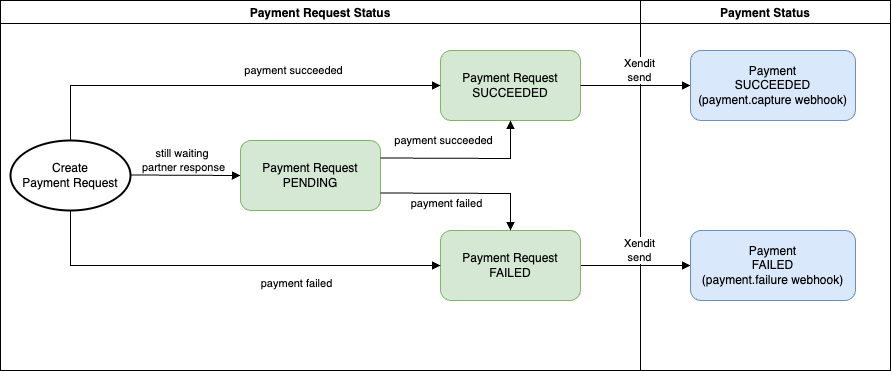

The diagram above was exported from draw.io. Its source (the exported page's mxGraphModel, read from the mxfile embedded in the PNG):
<mxGraphModel dx="1834" dy="573" grid="1" gridSize="10" guides="1" tooltips="1" connect="1" arrows="1" fold="1" page="1" pageScale="1" pageWidth="850" pageHeight="1100" math="0" shadow="0">
  <root>
    <mxCell id="0" />
    <mxCell id="1" parent="0" />
    <mxCell id="QrVjckYzVLrnlT4-hGQS-1" value="Payment Request&lt;div&gt;SUCCEEDED&lt;/div&gt;" style="rounded=1;whiteSpace=wrap;html=1;fillColor=#d5e8d4;strokeColor=#82b366;" vertex="1" parent="1">
      <mxGeometry x="400" y="70" width="140" height="70" as="geometry" />
    </mxCell>
    <mxCell id="QrVjckYzVLrnlT4-hGQS-6" value="" style="html=1;verticalAlign=bottom;labelBackgroundColor=none;endArrow=block;endFill=1;rounded=0;exitX=1;exitY=0.5;exitDx=0;exitDy=0;entryX=0;entryY=0.5;entryDx=0;entryDy=0;" edge="1" parent="1" source="QrVjckYzVLrnlT4-hGQS-2" target="QrVjckYzVLrnlT4-hGQS-5">
      <mxGeometry width="160" relative="1" as="geometry">
        <mxPoint x="130" y="215" as="sourcePoint" />
        <mxPoint x="660" y="210" as="targetPoint" />
      </mxGeometry>
    </mxCell>
    <mxCell id="QrVjckYzVLrnlT4-hGQS-7" value="" style="html=1;verticalAlign=bottom;labelBackgroundColor=none;endArrow=block;endFill=1;rounded=0;exitX=0.5;exitY=0;exitDx=0;exitDy=0;entryX=0;entryY=0.5;entryDx=0;entryDy=0;exitPerimeter=0;" edge="1" parent="1" source="QrVjckYzVLrnlT4-hGQS-19" target="QrVjckYzVLrnlT4-hGQS-1">
      <mxGeometry width="160" relative="1" as="geometry">
        <mxPoint x="330" y="310" as="sourcePoint" />
        <mxPoint x="390" y="120" as="targetPoint" />
        <Array as="points">
          <mxPoint x="30" y="105" />
        </Array>
      </mxGeometry>
    </mxCell>
    <mxCell id="QrVjckYzVLrnlT4-hGQS-8" value="" style="html=1;verticalAlign=bottom;labelBackgroundColor=none;endArrow=block;endFill=1;rounded=0;entryX=0;entryY=0.5;entryDx=0;entryDy=0;exitX=1;exitY=0.5;exitDx=0;exitDy=0;" edge="1" parent="1" source="QrVjckYzVLrnlT4-hGQS-1" target="QrVjckYzVLrnlT4-hGQS-4">
      <mxGeometry width="160" relative="1" as="geometry">
        <mxPoint x="550" y="-15.5" as="sourcePoint" />
        <mxPoint x="675" y="-15.5" as="targetPoint" />
      </mxGeometry>
    </mxCell>
    <mxCell id="QrVjckYzVLrnlT4-hGQS-14" value="Payment Request Status" style="swimlane;" vertex="1" parent="1">
      <mxGeometry x="-40" y="20" width="640" height="370" as="geometry" />
    </mxCell>
    <mxCell id="QrVjckYzVLrnlT4-hGQS-15" value="payment succeeded" style="edgeLabel;html=1;align=center;verticalAlign=middle;resizable=0;points=[];" vertex="1" connectable="0" parent="QrVjckYzVLrnlT4-hGQS-14">
      <mxGeometry x="320" y="70" as="geometry">
        <mxPoint x="-28" y="-1" as="offset" />
      </mxGeometry>
    </mxCell>
    <mxCell id="QrVjckYzVLrnlT4-hGQS-16" value="payment failed&lt;span style=&quot;color: rgba(0, 0, 0, 0); font-family: monospace; font-size: 0px; text-align: start; background-color: rgb(251, 251, 251);&quot;&gt;%3CmxGraphModel%3E%3Croot%3E%3CmxCell%20id%3D%220%22%2F%3E%3CmxCell%20id%3D%221%22%20parent%3D%220%22%2F%3E%3CmxCell%20id%3D%222%22%20value%3D%22payment%20succeeded%22%20style%3D%22edgeLabel%3Bhtml%3D1%3Balign%3Dcenter%3BverticalAlign%3Dmiddle%3Bresizable%3D0%3Bpoints%3D%5B%5D%3B%22%20vertex%3D%221%22%20connectable%3D%220%22%20parent%3D%221%22%3E%3CmxGeometry%20x%3D%22280%22%20y%3D%2290%22%20as%3D%22geometry%22%3E%3CmxPoint%20x%3D%2235%22%20y%3D%222%22%20as%3D%22offset%22%2F%3E%3C%2FmxGeometry%3E%3C%2FmxCell%3E%3C%2Froot%3E%3C%2FmxGraphModel%3E&lt;/span&gt;" style="edgeLabel;html=1;align=center;verticalAlign=middle;resizable=0;points=[];" vertex="1" connectable="0" parent="QrVjckYzVLrnlT4-hGQS-14">
      <mxGeometry x="260" y="280" as="geometry">
        <mxPoint x="35" y="2" as="offset" />
      </mxGeometry>
    </mxCell>
    <mxCell id="QrVjckYzVLrnlT4-hGQS-19" value="Create&lt;div&gt;Payment Request&lt;/div&gt;" style="strokeWidth=2;html=1;shape=mxgraph.flowchart.start_1;whiteSpace=wrap;" vertex="1" parent="QrVjckYzVLrnlT4-hGQS-14">
      <mxGeometry x="10" y="140" width="120" height="70" as="geometry" />
    </mxCell>
    <mxCell id="QrVjckYzVLrnlT4-hGQS-20" value="" style="html=1;verticalAlign=bottom;labelBackgroundColor=none;endArrow=block;endFill=1;rounded=0;exitX=1;exitY=0.5;exitDx=0;exitDy=0;entryX=0;entryY=0.5;entryDx=0;entryDy=0;" edge="1" parent="QrVjckYzVLrnlT4-hGQS-14" target="QrVjckYzVLrnlT4-hGQS-10">
      <mxGeometry width="160" relative="1" as="geometry">
        <mxPoint x="130" y="174.5" as="sourcePoint" />
        <mxPoint x="250" y="174.5" as="targetPoint" />
      </mxGeometry>
    </mxCell>
    <mxCell id="QrVjckYzVLrnlT4-hGQS-2" value="Payment Request&lt;div&gt;FAILED&lt;/div&gt;" style="rounded=1;whiteSpace=wrap;html=1;fillColor=#d5e8d4;strokeColor=#82b366;" vertex="1" parent="QrVjckYzVLrnlT4-hGQS-14">
      <mxGeometry x="440" y="230" width="140" height="70" as="geometry" />
    </mxCell>
    <mxCell id="QrVjckYzVLrnlT4-hGQS-3" value="" style="html=1;verticalAlign=bottom;labelBackgroundColor=none;endArrow=block;endFill=1;rounded=0;exitX=0.5;exitY=1;exitDx=0;exitDy=0;entryX=0;entryY=0.5;entryDx=0;entryDy=0;exitPerimeter=0;" edge="1" parent="QrVjckYzVLrnlT4-hGQS-14" source="QrVjckYzVLrnlT4-hGQS-19" target="QrVjckYzVLrnlT4-hGQS-2">
      <mxGeometry width="160" relative="1" as="geometry">
        <mxPoint x="340" y="280" as="sourcePoint" />
        <mxPoint x="500" y="280" as="targetPoint" />
        <Array as="points">
          <mxPoint x="70" y="265" />
        </Array>
      </mxGeometry>
    </mxCell>
    <mxCell id="QrVjckYzVLrnlT4-hGQS-10" value="Payment Request&lt;div&gt;PENDING&lt;/div&gt;" style="rounded=1;whiteSpace=wrap;html=1;fillColor=#d5e8d4;strokeColor=#82b366;" vertex="1" parent="QrVjckYzVLrnlT4-hGQS-14">
      <mxGeometry x="240" y="140" width="140" height="70" as="geometry" />
    </mxCell>
    <mxCell id="QrVjckYzVLrnlT4-hGQS-24" value="&lt;div style=&quot;text-align: center;&quot;&gt;&lt;br&gt;&lt;/div&gt;" style="edgeLabel;html=1;align=center;verticalAlign=middle;resizable=0;points=[];" vertex="1" connectable="0" parent="QrVjckYzVLrnlT4-hGQS-14">
      <mxGeometry x="150" y="160" as="geometry">
        <mxPoint x="35" y="2" as="offset" />
      </mxGeometry>
    </mxCell>
    <mxCell id="QrVjckYzVLrnlT4-hGQS-25" value="still waiting&amp;nbsp;&lt;div&gt;partner response&lt;/div&gt;" style="edgeLabel;html=1;align=center;verticalAlign=middle;resizable=0;points=[];" vertex="1" connectable="0" parent="QrVjckYzVLrnlT4-hGQS-14">
      <mxGeometry x="210" y="160" as="geometry">
        <mxPoint x="-28" y="-1" as="offset" />
      </mxGeometry>
    </mxCell>
    <mxCell id="QrVjckYzVLrnlT4-hGQS-27" value="" style="html=1;verticalAlign=bottom;labelBackgroundColor=none;endArrow=block;endFill=1;rounded=0;exitX=1;exitY=0.75;exitDx=0;exitDy=0;entryX=0.5;entryY=0;entryDx=0;entryDy=0;" edge="1" parent="QrVjckYzVLrnlT4-hGQS-14" source="QrVjckYzVLrnlT4-hGQS-10" target="QrVjckYzVLrnlT4-hGQS-2">
      <mxGeometry width="160" relative="1" as="geometry">
        <mxPoint x="390" y="168" as="sourcePoint" />
        <mxPoint x="510" y="120" as="targetPoint" />
        <Array as="points">
          <mxPoint x="510" y="193" />
        </Array>
      </mxGeometry>
    </mxCell>
    <mxCell id="yz8tnVQS1tTehAEvRC3x-14" value="&lt;span style=&quot;color: rgba(0, 0, 0, 0); font-family: monospace; font-size: 0px; text-align: start; background-color: rgb(251, 251, 251);&quot;&gt;%3CmxGraphModel%3E%3Croot%3E%3CmxCell%20id%3D%220%22%2F%3E%3CmxCell%20id%3D%221%22%20parent%3D%220%22%2F%3E%3CmxCell%20id%3D%222%22%20value%3D%22payment%20succeeded%22%20style%3D%22edgeLabel%3Bhtml%3D1%3Balign%3Dcenter%3BverticalAlign%3Dmiddle%3Bresizable%3D0%3Bpoints%3D%5B%5D%3B%22%20vertex%3D%221%22%20connectable%3D%220%22%20parent%3D%221%22%3E%3CmxGeometry%20x%3D%22280%22%20y%3D%2290%22%20as%3D%22geometry%22%3E%3CmxPoint%20x%3D%22-28%22%20y%3D%22-1%22%20as%3D%22offset%22%2F%3E%3C%2FmxGeometry%3E%3C%2FmxCell%3E%3C%2Froot%3E%3C%2FmxGraphModel%3E&lt;/span&gt;" style="edgeLabel;html=1;align=center;verticalAlign=middle;resizable=0;points=[];" vertex="1" connectable="0" parent="QrVjckYzVLrnlT4-hGQS-14">
      <mxGeometry x="470" y="140" as="geometry">
        <mxPoint x="-28" y="-1" as="offset" />
      </mxGeometry>
    </mxCell>
    <mxCell id="xyjM-n_97DZqWk12VMa3-1" value="payment succeeded" style="edgeLabel;html=1;align=center;verticalAlign=middle;resizable=0;points=[];" vertex="1" connectable="0" parent="QrVjckYzVLrnlT4-hGQS-14">
      <mxGeometry x="470" y="140" as="geometry">
        <mxPoint x="-28" y="-1" as="offset" />
      </mxGeometry>
    </mxCell>
    <mxCell id="xyjM-n_97DZqWk12VMa3-2" value="payment failed&lt;span style=&quot;color: rgba(0, 0, 0, 0); font-family: monospace; font-size: 0px; text-align: start; background-color: rgb(251, 251, 251);&quot;&gt;%3CmxGraphModel%3E%3Croot%3E%3CmxCell%20id%3D%220%22%2F%3E%3CmxCell%20id%3D%221%22%20parent%3D%220%22%2F%3E%3CmxCell%20id%3D%222%22%20value%3D%22payment%20succeeded%22%20style%3D%22edgeLabel%3Bhtml%3D1%3Balign%3Dcenter%3BverticalAlign%3Dmiddle%3Bresizable%3D0%3Bpoints%3D%5B%5D%3B%22%20vertex%3D%221%22%20connectable%3D%220%22%20parent%3D%221%22%3E%3CmxGeometry%20x%3D%22280%22%20y%3D%2290%22%20as%3D%22geometry%22%3E%3CmxPoint%20x%3D%2235%22%20y%3D%222%22%20as%3D%22offset%22%2F%3E%3C%2FmxGeometry%3E%3C%2FmxCell%3E%3C%2Froot%3E%3C%2FmxGraphModel%3E&lt;/span&gt;" style="edgeLabel;html=1;align=center;verticalAlign=middle;resizable=0;points=[];" vertex="1" connectable="0" parent="QrVjckYzVLrnlT4-hGQS-14">
      <mxGeometry x="410" y="200" as="geometry">
        <mxPoint x="35" y="2" as="offset" />
      </mxGeometry>
    </mxCell>
    <mxCell id="QrVjckYzVLrnlT4-hGQS-21" value="Payment Status" style="swimlane;" vertex="1" parent="1">
      <mxGeometry x="600" y="20" width="250" height="370" as="geometry" />
    </mxCell>
    <mxCell id="QrVjckYzVLrnlT4-hGQS-5" value="Payment&lt;div&gt;FAILED&lt;br&gt;(payment.failure webhook)&lt;/div&gt;" style="rounded=1;whiteSpace=wrap;html=1;fillColor=#dae8fc;strokeColor=#6c8ebf;" vertex="1" parent="QrVjckYzVLrnlT4-hGQS-21">
      <mxGeometry x="50" y="230" width="165" height="70" as="geometry" />
    </mxCell>
    <mxCell id="QrVjckYzVLrnlT4-hGQS-4" value="Payment&lt;div&gt;SUCCEEDED&lt;/div&gt;&lt;div&gt;(payment.capture webhook)&lt;/div&gt;" style="rounded=1;whiteSpace=wrap;html=1;fillColor=#dae8fc;strokeColor=#6c8ebf;" vertex="1" parent="QrVjckYzVLrnlT4-hGQS-21">
      <mxGeometry x="50" y="50" width="165" height="70" as="geometry" />
    </mxCell>
    <mxCell id="XHzzTnXl3EqH5F1mrbCC-1" value="Xendit&lt;div&gt;send&lt;/div&gt;" style="edgeLabel;html=1;align=center;verticalAlign=middle;resizable=0;points=[];" vertex="1" connectable="0" parent="QrVjckYzVLrnlT4-hGQS-21">
      <mxGeometry x="-30" y="70" as="geometry">
        <mxPoint x="28" y="-1" as="offset" />
      </mxGeometry>
    </mxCell>
    <mxCell id="XHzzTnXl3EqH5F1mrbCC-2" value="Xendit&lt;div&gt;send&lt;/div&gt;" style="edgeLabel;html=1;align=center;verticalAlign=middle;resizable=0;points=[];" vertex="1" connectable="0" parent="QrVjckYzVLrnlT4-hGQS-21">
      <mxGeometry x="-30" y="250" as="geometry">
        <mxPoint x="28" y="-1" as="offset" />
      </mxGeometry>
    </mxCell>
    <mxCell id="QrVjckYzVLrnlT4-hGQS-26" value="" style="html=1;verticalAlign=bottom;labelBackgroundColor=none;endArrow=block;endFill=1;rounded=0;exitX=1;exitY=0.25;exitDx=0;exitDy=0;entryX=0.5;entryY=1;entryDx=0;entryDy=0;" edge="1" parent="1" source="QrVjckYzVLrnlT4-hGQS-10" target="QrVjckYzVLrnlT4-hGQS-1">
      <mxGeometry width="160" relative="1" as="geometry">
        <mxPoint x="40" y="250" as="sourcePoint" />
        <mxPoint x="460" y="140" as="targetPoint" />
        <Array as="points">
          <mxPoint x="470" y="178" />
        </Array>
      </mxGeometry>
    </mxCell>
  </root>
</mxGraphModel>